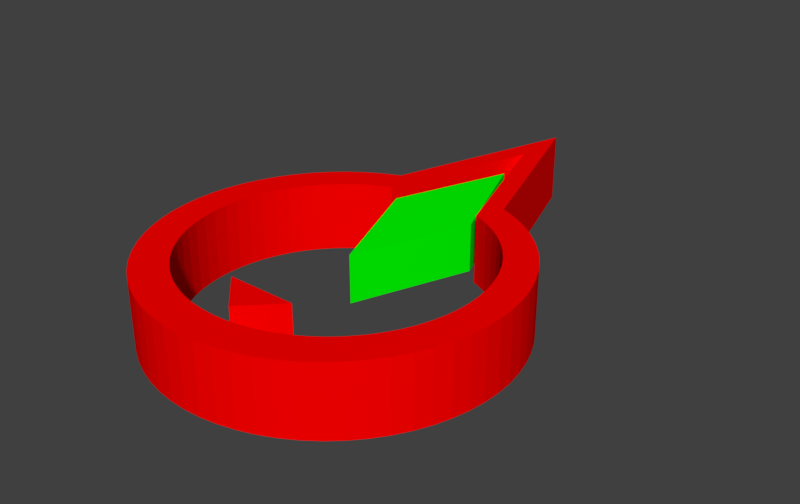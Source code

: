 # Source: EnemyType1Model.blend  (saved by Blender 2.79.0; exported with 4.5.12 LTS)
import bpy
from mathutils import Matrix  # noqa: F401  (used for matrix-valued properties, if any)

bpy.ops.wm.read_factory_settings(use_empty=True)
scene = bpy.context.scene
scene.name = 'Scene'

# ---- collections
col_collection_1 = bpy.data.collections.new('Collection 1'); scene.collection.children.link(col_collection_1)

# ---- materials (node trees are filled in below, after node groups)
mat_enemyhealthmaterial = bpy.data.materials.new('EnemyHealthMaterial')
mat_enemyhealthmaterial.alpha_threshold = 0.0
mat_enemyhealthmaterial.use_transparent_shadow = False
mat_enemyhealthmaterial.diffuse_color = (0.0, 1.0, 0.0, 1.0)
mat_enemyhealthmaterial.roughness = 0.5
mat_enemyhealthmaterial.specular_intensity = 0.0
mat_enemybodymaterial = bpy.data.materials.new('EnemyBodyMaterial')
mat_enemybodymaterial.alpha_threshold = 0.0
mat_enemybodymaterial.use_transparent_shadow = False
mat_enemybodymaterial.diffuse_color = (1.0, 0.0, 0.0, 1.0)
mat_enemybodymaterial.roughness = 0.5
mat_enemybodymaterial.specular_intensity = 0.0

# ---- material node trees

# ---- world
world_world = bpy.data.worlds.new('World'); scene.world = world_world
world_world.color = (0.05088, 0.05088, 0.05088)
world_world.use_sun_shadow = False
world_world.sun_shadow_jitter_overblur = 0.0
world_world.cycles.sampling_method = 'MANUAL'
world_world.light_settings.ao_factor = 0.01

# ---- meshes
me_cylinder_010 = bpy.data.meshes.new('Cylinder.010')
me_cylinder_010.from_pydata([(0.8887, -0.3466, 0.35), (0.0, -2.666, 0.35), (-0.8887, -0.3466, 0.35), (0.8887, -0.3466, -0.35), (-0.8887, -0.3466, -0.35), (0.0, -2.666, -0.35), (0.0, 1.973, -0.35), (0.0, 1.973, 0.35)], [], [(0, 1, 5, 3), (4, 5, 1, 2), (1, 0, 7, 2), (0, 3, 6, 7), (4, 2, 7, 6), (5, 4, 6, 3)])
me_cylinder_010.materials.append(mat_enemyhealthmaterial)
me_cylinder_010.use_remesh_preserve_volume = False
me_cylinder_010.use_remesh_preserve_attributes = False
me_cylinder_010.use_mirror_vertex_groups = False
me_cylinder_010.update()
me_cylinder_005 = bpy.data.meshes.new('Cylinder.005')
me_cylinder_005.from_pydata([(0.0, 2.5, -0.5), (0.0, 2.5, 0.5), (0.245, 2.488, -0.5), (0.245, 2.488, 0.5), (0.4877, 2.452, -0.5), (0.4877, 2.452, 0.5), (0.7257, 2.392, -0.5), (0.7257, 2.392, 0.5), (0.9567, 2.31, -0.5), (0.9567, 2.31, 0.5), (1.178, 2.205, -0.5), (1.178, 2.205, 0.5), (1.389, 2.079, -0.5), (1.389, 2.079, 0.5), (1.586, 1.933, -0.5), (1.586, 1.933, 0.5), (1.768, 1.768, -0.5), (1.768, 1.768, 0.5), (1.933, 1.586, -0.5), (1.933, 1.586, 0.5), (2.079, 1.389, -0.5), (2.079, 1.389, 0.5), (2.205, 1.178, -0.5), (2.205, 1.178, 0.5), (2.31, 0.9567, -0.5), (2.31, 0.9567, 0.5), (2.392, 0.7257, -0.5), (2.392, 0.7257, 0.5), (2.452, 0.4877, -0.5), (2.452, 0.4877, 0.5), (2.488, 0.245, -0.5), (2.488, 0.245, 0.5), (2.5, -4.073e-07, -0.5), (2.5, -4.073e-07, 0.5), (2.488, -0.245, -0.5), (2.488, -0.245, 0.5), (2.452, -0.4877, -0.5), (2.452, -0.4877, 0.5), (2.392, -0.7257, -0.5), (2.392, -0.7257, 0.5), (2.31, -0.9567, -0.5), (2.31, -0.9567, 0.5), (2.205, -1.178, -0.5), (2.205, -1.178, 0.5), (2.079, -1.389, -0.5), (2.079, -1.389, 0.5), (1.933, -1.586, -0.5), (1.933, -1.586, 0.5), (1.768, -1.768, -0.5), (1.768, -1.768, 0.5), (1.586, -1.933, -0.5), (1.586, -1.933, 0.5), (1.389, -2.079, -0.5), (1.389, -2.079, 0.5), (1.178, -2.205, -0.5), (1.178, -2.205, 0.5), (0.9567, -2.31, -0.5), (0.9567, -2.31, 0.5), (1.129, 1.647, 0.5), (1.129, 1.647, -0.5), (0.9581, 1.749, 0.5), (0.9581, 1.749, -0.5), (0.7778, 1.834, 0.5), (0.7778, 1.834, -0.5), (0.59, 1.902, 0.5), (0.59, 1.902, -0.5), (0.3965, 1.95, 0.5), (0.3965, 1.95, -0.5), (0.1992, 1.979, 0.5), (0.1992, 1.979, -0.5), (0.0, 1.989, 0.5), (0.0, 1.989, -0.5), (-0.9567, -2.31, -0.5), (-0.9567, -2.31, 0.5), (-1.178, -2.205, -0.5), (-1.178, -2.205, 0.5), (-1.389, -2.079, -0.5), (-1.389, -2.079, 0.5), (-1.586, -1.933, -0.5), (-1.586, -1.933, 0.5), (-1.768, -1.768, -0.5), (-1.768, -1.768, 0.5), (-1.933, -1.586, -0.5), (-1.933, -1.586, 0.5), (-2.079, -1.389, -0.5), (-2.079, -1.389, 0.5), (-2.205, -1.178, -0.5), (-2.205, -1.178, 0.5), (-2.31, -0.9567, -0.5), (-2.31, -0.9567, 0.5), (-2.392, -0.7257, -0.5), (-2.392, -0.7257, 0.5), (-2.452, -0.4877, -0.5), (-2.452, -0.4877, 0.5), (-2.488, -0.245, -0.5), (-2.488, -0.245, 0.5), (-2.5, -1.162e-06, -0.5), (-2.5, -1.162e-06, 0.5), (-2.488, 0.245, -0.5), (-2.488, 0.245, 0.5), (-2.452, 0.4877, -0.5), (-2.452, 0.4877, 0.5), (-2.392, 0.7257, -0.5), (-2.392, 0.7257, 0.5), (-2.31, 0.9567, -0.5), (-2.31, 0.9567, 0.5), (-2.205, 1.178, -0.5), (-2.205, 1.178, 0.5), (-2.079, 1.389, -0.5), (-2.079, 1.389, 0.5), (-1.933, 1.586, -0.5), (-1.933, 1.586, 0.5), (-1.768, 1.768, -0.5), (-1.768, 1.768, 0.5), (-1.586, 1.933, -0.5), (-1.586, 1.933, 0.5), (-1.389, 2.079, -0.5), (-1.389, 2.079, 0.5), (-1.178, 2.205, -0.5), (-1.178, 2.205, 0.5), (-0.9567, 2.31, -0.5), (-0.9567, 2.31, 0.5), (-0.7257, 2.392, -0.5), (-0.7257, 2.392, 0.5), (-0.4877, 2.452, -0.5), (-0.4877, 2.452, 0.5), (-0.2451, 2.488, -0.5), (-0.2451, 2.488, 0.5), (1.793, -1.002, 0.5), (1.793, -1.002, -0.5), (1.878, -0.8213, 0.5), (1.878, -0.8213, -0.5), (1.945, -0.6335, 0.5), (1.945, -0.6335, -0.5), (1.993, -0.44, 0.5), (1.993, -0.44, -0.5), (0.8887, -2.334, 0.5), (-1.793, -1.002, 0.5), (-1.793, -1.002, -0.5), (-1.69, -1.173, 0.5), (-1.69, -1.173, -0.5), (-1.571, -1.333, 0.5), (1.129, -1.733, 0.5), (1.129, -1.733, -0.5), (1.289, -1.615, 0.5), (1.289, -1.615, -0.5), (1.437, -1.481, 0.5), (-1.571, -1.333, -0.5), (-1.437, -1.481, 0.5), (-1.437, -1.481, -0.5), (-1.289, -1.615, 0.5), (0.0, -5.0, 0.5), (-1.289, -1.615, -0.5), (-0.8887, -2.334, 0.5), (2.023, -0.2427, 0.5), (2.023, -0.2427, -0.5), (2.033, -0.04346, 0.5), (2.033, -0.04346, -0.5), (2.023, 0.1558, 0.5), (2.023, 0.1558, -0.5), (1.993, 0.3531, 0.5), (1.437, -1.481, -0.5), (1.571, -1.333, 0.5), (1.571, -1.333, -0.5), (-1.129, -1.733, 0.5), (-1.129, -1.733, -0.5), (-0.9581, -1.836, 0.5), (-0.9581, -1.836, -0.5), (-0.7778, -1.921, 0.5), (0.8887, -2.334, -0.5), (1.993, 0.3531, -0.5), (1.945, 0.5466, 0.5), (1.945, 0.5466, -0.5), (1.878, 0.7344, 0.5), (1.878, 0.7344, -0.5), (1.793, 0.9147, 0.5), (1.793, 0.9147, -0.5), (1.69, 1.086, 0.5), (1.289, 1.528, -0.5), (-0.8887, -2.334, -0.5), (1.69, 1.086, -0.5), (1.571, 1.246, 0.5), (1.437, 1.394, -0.5), (1.437, 1.394, 0.5), (0.0, -5.0, -0.5), (1.571, 1.246, -0.5), (1.289, 1.528, 0.5), (-0.7778, -1.921, -0.5), (0.7778, -1.921, 0.5), (0.7778, -1.921, -0.5), (0.9581, -1.836, 0.5), (0.9581, -1.836, -0.5), (1.69, -1.173, 0.5), (1.69, -1.173, -0.5), (-1.878, -0.8213, -0.5), (-1.878, -0.8213, 0.5), (-1.945, -0.6335, -0.5), (-1.945, -0.6335, 0.5), (-1.993, -0.44, -0.5), (-1.993, -0.44, 0.5), (-2.023, -0.2427, -0.5), (-2.023, -0.2427, 0.5), (-2.033, -0.04346, -0.5), (-2.033, -0.04346, 0.5), (-2.023, 0.1558, -0.5), (-2.023, 0.1558, 0.5), (-1.993, 0.3531, -0.5), (-1.993, 0.3531, 0.5), (-1.945, 0.5466, -0.5), (-1.945, 0.5466, 0.5), (-1.878, 0.7344, -0.5), (-1.878, 0.7344, 0.5), (-1.793, 0.9147, -0.5), (-1.793, 0.9147, 0.5), (-1.69, 1.086, -0.5), (-1.69, 1.086, 0.5), (-1.571, 1.246, -0.5), (-1.571, 1.246, 0.5), (-1.437, 1.394, -0.5), (-1.437, 1.394, 0.5), (-1.289, 1.528, -0.5), (-1.289, 1.528, 0.5), (-1.129, 1.647, -0.5), (-1.129, 1.647, 0.5), (-0.9581, 1.749, -0.5), (-0.9581, 1.749, 0.5), (-0.7778, 1.834, -0.5), (-0.7778, 1.834, 0.5), (-0.59, 1.902, -0.5), (-0.59, 1.902, 0.5), (-0.3965, 1.95, -0.5), (-0.3965, 1.95, 0.5), (-0.1992, 1.979, -0.5), (-0.1992, 1.979, 0.5), (0.7225, -1.941, 0.5), (0.0, -4.109, 0.5), (-0.7225, -1.941, 0.5), (0.7225, -1.941, -0.5), (-0.7225, -1.941, -0.5), (0.0, -4.109, -0.5), (0.5, 1.25, 0.5), (0.0, 1.75, 0.5), (-0.5, 1.25, 0.5), (0.5, 1.25, -0.5), (0.0, 1.75, -0.5), (-0.5, 1.25, -0.5)], [], [(0, 1, 3, 2), (2, 3, 5, 4), (4, 5, 7, 6), (6, 7, 9, 8), (8, 9, 11, 10), (10, 11, 13, 12), (12, 13, 15, 14), (14, 15, 17, 16), (16, 17, 19, 18), (18, 19, 21, 20), (20, 21, 23, 22), (22, 23, 25, 24), (24, 25, 27, 26), (26, 27, 29, 28), (28, 29, 31, 30), (30, 31, 33, 32), (32, 33, 35, 34), (34, 35, 37, 36), (36, 37, 39, 38), (38, 39, 41, 40), (40, 41, 43, 42), (42, 43, 45, 44), (44, 45, 47, 46), (46, 47, 49, 48), (48, 49, 51, 50), (50, 51, 53, 52), (52, 53, 55, 54), (54, 55, 57, 56), (180, 176, 175, 177), (59, 178, 186, 58), (65, 63, 62, 64), (67, 65, 64, 66), (69, 67, 66, 68), (71, 69, 68, 70), (136, 151, 184, 169), (185, 180, 177, 181), (72, 73, 75, 74), (74, 75, 77, 76), (76, 77, 79, 78), (78, 79, 81, 80), (80, 81, 83, 82), (82, 83, 85, 84), (84, 85, 87, 86), (86, 87, 89, 88), (88, 89, 91, 90), (90, 91, 93, 92), (92, 93, 95, 94), (94, 95, 97, 96), (96, 97, 99, 98), (98, 99, 101, 100), (100, 101, 103, 102), (102, 103, 105, 104), (104, 105, 107, 106), (106, 107, 109, 108), (108, 109, 111, 110), (110, 111, 113, 112), (112, 113, 115, 114), (114, 115, 117, 116), (116, 117, 119, 118), (118, 119, 121, 120), (120, 121, 123, 122), (122, 123, 125, 124), (178, 182, 183, 186), (124, 125, 127, 126), (126, 127, 1, 0), (179, 184, 151, 153), (194, 196, 197, 195), (140, 138, 137, 139), (147, 140, 139, 141), (149, 147, 141, 148), (152, 149, 148, 150), (165, 152, 150, 164), (167, 165, 164, 166), (187, 167, 166, 168), (210, 212, 213, 211), (208, 210, 211, 209), (206, 208, 209, 207), (204, 206, 207, 205), (55, 190, 188, 57), (57, 188, 234, 136), (136, 234, 235, 151), (189, 237, 234, 188), (191, 189, 188, 190), (234, 237, 239, 235), (143, 191, 190, 142), (145, 143, 142, 144), (161, 145, 144, 146), (163, 161, 146, 162), (193, 163, 162, 192), (138, 194, 195, 137), (202, 204, 205, 203), (198, 200, 201, 199), (238, 236, 235, 239), (232, 71, 70, 233), (230, 232, 233, 231), (228, 230, 231, 229), (226, 228, 229, 227), (224, 226, 227, 225), (129, 193, 192, 128), (131, 129, 128, 130), (133, 131, 130, 132), (135, 133, 132, 134), (155, 135, 134, 154), (157, 155, 154, 156), (159, 157, 156, 158), (63, 61, 60, 62), (176, 174, 173, 175), (61, 59, 58, 60), (179, 153, 73, 72), (174, 172, 171, 173), (56, 57, 136, 169), (182, 185, 181, 183), (170, 159, 158, 160), (172, 170, 160, 171), (220, 222, 223, 221), (222, 224, 225, 223), (218, 220, 221, 219), (216, 218, 219, 217), (214, 216, 217, 215), (212, 214, 215, 213), (196, 198, 199, 197), (200, 202, 203, 201), (238, 187, 168, 236), (53, 142, 190, 55), (51, 144, 142, 53), (49, 146, 144, 51), (47, 162, 146, 49), (45, 192, 162, 47), (43, 128, 192, 45), (41, 130, 128, 43), (39, 132, 130, 41), (37, 134, 132, 39), (35, 154, 134, 37), (33, 156, 154, 35), (31, 158, 156, 33), (29, 160, 158, 31), (27, 171, 160, 29), (25, 173, 171, 27), (23, 175, 173, 25), (21, 177, 175, 23), (19, 181, 177, 21), (17, 183, 181, 19), (15, 186, 183, 17), (13, 58, 186, 15), (11, 60, 58, 13), (9, 62, 60, 11), (7, 64, 62, 9), (5, 66, 64, 7), (3, 68, 66, 5), (1, 70, 68, 3), (127, 233, 70, 1), (125, 231, 233, 127), (123, 229, 231, 125), (121, 227, 229, 123), (119, 225, 227, 121), (117, 223, 225, 119), (115, 221, 223, 117), (113, 219, 221, 115), (111, 217, 219, 113), (109, 215, 217, 111), (107, 213, 215, 109), (105, 211, 213, 107), (103, 209, 211, 105), (101, 207, 209, 103), (99, 205, 207, 101), (97, 203, 205, 99), (95, 201, 203, 97), (93, 199, 201, 95), (91, 197, 199, 93), (89, 195, 197, 91), (87, 137, 195, 89), (85, 139, 137, 87), (83, 141, 139, 85), (81, 148, 141, 83), (79, 150, 148, 81), (77, 164, 150, 79), (75, 166, 164, 77), (73, 168, 166, 75), (153, 236, 168, 73), (153, 151, 235, 236), (169, 184, 239, 237), (179, 238, 239, 184), (72, 187, 238, 179), (74, 167, 187, 72), (76, 165, 167, 74), (78, 152, 165, 76), (80, 149, 152, 78), (82, 147, 149, 80), (84, 140, 147, 82), (86, 138, 140, 84), (88, 194, 138, 86), (90, 196, 194, 88), (92, 198, 196, 90), (94, 200, 198, 92), (96, 202, 200, 94), (98, 204, 202, 96), (100, 206, 204, 98), (102, 208, 206, 100), (104, 210, 208, 102), (106, 212, 210, 104), (108, 214, 212, 106), (110, 216, 214, 108), (112, 218, 216, 110), (114, 220, 218, 112), (116, 222, 220, 114), (118, 224, 222, 116), (120, 226, 224, 118), (122, 228, 226, 120), (124, 230, 228, 122), (126, 232, 230, 124), (0, 71, 232, 126), (2, 69, 71, 0), (4, 67, 69, 2), (6, 65, 67, 4), (8, 63, 65, 6), (10, 61, 63, 8), (12, 59, 61, 10), (14, 178, 59, 12), (16, 182, 178, 14), (18, 185, 182, 16), (20, 180, 185, 18), (22, 176, 180, 20), (24, 174, 176, 22), (26, 172, 174, 24), (28, 170, 172, 26), (30, 159, 170, 28), (32, 157, 159, 30), (34, 155, 157, 32), (36, 135, 155, 34), (38, 133, 135, 36), (40, 131, 133, 38), (42, 129, 131, 40), (44, 193, 129, 42), (46, 163, 193, 44), (48, 161, 163, 46), (50, 145, 161, 48), (52, 143, 145, 50), (54, 191, 143, 52), (56, 189, 191, 54), (169, 237, 189, 56), (245, 244, 243), (242, 240, 241), (242, 241, 244, 245), (240, 243, 244, 241), (242, 245, 243, 240)])
me_cylinder_005.materials.append(mat_enemybodymaterial)
me_cylinder_005.use_remesh_preserve_volume = False
me_cylinder_005.use_remesh_preserve_attributes = False
me_cylinder_005.use_mirror_vertex_groups = False
me_cylinder_005.update()
arm_armature_000 = bpy.data.armatures.new('Armature.000')  # bones are not reproduced

# ---- objects
ob_enemy_type_1 = bpy.data.objects.new('Enemy Type 1', arm_armature_000)
ob_et1_health_unit_1 = bpy.data.objects.new('ET1 Health Unit 1', me_cylinder_010)
ob_enemytype1_body = bpy.data.objects.new('EnemyType1 Body', me_cylinder_005)

# ---- transforms, parenting, visibility, modifiers, constraints
ob_enemy_type_1.location = (0.0, 0.0, 0.5)
ob_enemy_type_1.rotation_euler = (0.0, -0.0, 3.142)
ob_enemy_type_1.show_in_front = True
ob_enemy_type_1.lineart.crease_threshold = 0.0
ob_et1_health_unit_1.parent = ob_enemy_type_1
ob_et1_health_unit_1.matrix_parent_inverse = Matrix(((1.0, 0.0, 0.0, 0.0), (0.0, 1.0, 0.0, 0.0), (0.0, 0.0, 1.0, -0.5), (0.0, 0.0, 0.0, 1.0)))
ob_et1_health_unit_1.location = (0.0, -1.692, 0.5)
ob_et1_health_unit_1.scale = (0.7251, 0.7251, 1.0)
ob_et1_health_unit_1.lineart.crease_threshold = 0.0
_vg = ob_et1_health_unit_1.vertex_groups.new(name='Body')
_vg.add([0, 1, 2, 3, 4, 5, 6, 7], 1.0, 'REPLACE')
_m = ob_et1_health_unit_1.modifiers.new('Armature', 'ARMATURE')
_m.object = ob_enemy_type_1
ob_enemytype1_body.parent = ob_enemy_type_1
ob_enemytype1_body.matrix_parent_inverse = Matrix(((1.0, 0.0, 0.0, 0.0), (0.0, 1.0, 0.0, 0.0), (0.0, 0.0, 1.0, -0.5), (0.0, 0.0, 0.0, 1.0)))
ob_enemytype1_body.location = (0.0, 0.0, 0.5)
ob_enemytype1_body.lineart.crease_threshold = 0.0
_vg = ob_enemytype1_body.vertex_groups.new(name='Body')
for _i, _w in zip([0, 1, 2, 3, 4, 5, 6, 7, 8, 9, 10, 11, 12, 13, 14, 15, 16, 17, 18, 19, 20, 21, 22, 23, 24, 25, 26, 27, 28, 29, 30, 31, 32, 33, 34, 35, 36, 37, 38, 39, 40, 41, 42, 43, 44, 45, 46, 47, 48, 49, 50, 51, 52, 53, 54, 55, 56, 57, 58, 59, 60, 61, 62, 63, 64, 65, 66, 67, 68, 69, 70, 71, 72, 73, 74, 75, 76, 77, 78, 79, 80, 81, 82, 83, 84, 85, 86, 87, 88, 89, 90, 91, 92, 93, 94, 95, 96, 97, 98, 99, 100, 101, 102, 103, 104, 105, 106, 107, 108, 109, 110, 111, 112, 113, 114, 115, 116, 117, 118, 119, 120, 121, 122, 123, 124, 125, 126, 127, 128, 129, 130, 131, 132, 133, 134, 135, 136, 137, 138, 139, 140, 141, 142, 143, 144, 145, 146, 147, 148, 149, 150, 151, 152, 153, 154, 155, 156, 157, 158, 159, 160, 161, 162, 163, 164, 165, 166, 167, 168, 169, 170, 171, 172, 173, 174, 175, 176, 177, 178, 179, 180, 181, 182, 183, 184, 185, 186, 187, 188, 189, 190, 191, 192, 193, 194, 195, 196, 197, 198, 199, 200, 201, 202, 203, 204, 205, 206, 207, 208, 209, 210, 211, 212, 213, 214, 215, 216, 217, 218, 219, 220, 221, 222, 223, 224, 225, 226, 227, 228, 229, 230, 231, 232, 233, 234, 235, 236, 237, 238, 239, 240, 241, 242, 243, 244, 245], [0.994, 1.0, 0.9907, 0.9856, 0.9918, 0.9953, 0.9918, 0.9799, 0.9918, 0.9812, 0.9944, 0.9844, 0.9996, 0.9865, 1.0, 0.9878, 1.0, 0.989, 0.9998, 0.9901, 0.9923, 0.9911, 0.9927, 0.9919, 0.9931, 0.9926, 0.9938, 0.9932, 0.9981, 0.9936, 1.0, 0.9939, 1.0, 0.9942, 1.0, 0.9947, 1.0, 0.9983, 1.0, 1.0, 1.0, 1.0, 1.0, 1.0, 1.0, 1.0, 1.0, 1.0, 0.9999, 1.0, 0.9992, 1.0, 1.0, 1.0, 1.0, 1.0, 0.9959, 1.0, 0.9918, 1.0, 0.9999, 1.0, 1.0, 1.0, 1.0, 1.0, 1.0, 1.0, 1.0, 1.0, 1.0, 1.0, 1.0, 1.0, 1.0, 1.0, 1.0, 1.0, 1.0, 1.0, 1.0, 1.0, 1.0, 1.0, 1.0, 1.0, 1.0, 1.0, 1.0, 1.0, 1.0, 1.0, 1.0, 1.0, 1.0, 1.0, 1.0, 1.0, 1.0, 1.0, 1.0, 1.0, 1.0, 1.0, 1.0, 1.0, 1.0, 1.0, 1.0, 1.0, 0.9747, 1.0, 0.9629, 1.0, 0.9982, 1.0, 1.0, 1.0, 1.0, 1.0, 1.0, 1.0, 1.0, 1.0, 1.0, 1.0, 1.0, 1.0, 1.0, 0.9946, 1.0, 0.9948, 1.0, 0.9949, 1.0, 0.995, 1.0, 1.0, 1.0, 1.0, 1.0, 1.0, 1.0, 1.0, 1.0, 0.9931, 1.0, 1.0, 1.0, 1.0, 1.0, 1.0, 1.0, 1.0, 1.0, 0.9949, 1.0, 0.9949, 1.0, 0.9947, 1.0, 0.9936, 1.0, 0.994, 1.0, 1.0, 1.0, 1.0, 1.0, 1.0, 0.9945, 1.0, 0.9942, 0.9999, 0.9939, 0.9939, 0.9934, 0.9916, 1.0, 1.0, 0.9929, 0.9903, 0.9987, 0.9885, 0.9948, 0.9924, 0.9865, 1.0, 1.0, 0.9993, 1.0, 0.9998, 1.0, 0.9943, 1.0, 1.0, 1.0, 1.0, 1.0, 1.0, 1.0, 1.0, 1.0, 1.0, 1.0, 1.0, 1.0, 1.0, 1.0, 1.0, 1.0, 1.0, 1.0, 1.0, 1.0, 1.0, 1.0, 1.0, 1.0, 1.0, 1.0, 1.0, 1.0, 1.0, 1.0, 1.0, 1.0, 1.0, 1.0, 1.0, 1.0, 1.0, 1.0, 1.0, 1.0, 1.0, 1.0, 0.9997, 1.0, 1.0, 1.0, 1.0, 1.0, 1.0, 1.0, 1.0]): _vg.add([_i], _w, 'REPLACE')
_m = ob_enemytype1_body.modifiers.new('Armature', 'ARMATURE')
_m.object = ob_enemy_type_1

# ---- collection membership
col_collection_1.objects.link(ob_enemy_type_1)
col_collection_1.objects.link(ob_et1_health_unit_1)
col_collection_1.objects.link(ob_enemytype1_body)

# ---- scene / render settings (as saved in the file)
scene.frame_start = 0; scene.frame_end = 50; scene.frame_set(0)
scene.render.engine = 'BLENDER_EEVEE_NEXT'
scene.render.image_settings.file_format = 'FFMPEG'
scene.render.resolution_y = 1209
scene.render.resolution_percentage = 50
scene.render.dither_intensity = 0.0
scene.cycles.use_denoising = False
scene.cycles.samples = 128
scene.cycles.sampling_pattern = 'TABULATED_SOBOL'
scene.cycles.use_adaptive_sampling = False
scene.cycles.use_light_tree = False
scene.cycles.blur_glossy = 0.0
scene.cycles.sample_clamp_indirect = 0.0
scene.view_settings.view_transform = 'Standard'
bpy.context.view_layer.update()

# ---- added for rendering (the .blend has no active camera and no usable light): camera, sun
cam_auto = bpy.data.cameras.new('AutoCamera')
cam_auto.lens = 50.0
cam_auto.sensor_width = 36.0
cam_auto.clip_end = 1000.0
ob_auto_camera = bpy.data.objects.new('AutoCamera', cam_auto)
scene.collection.objects.link(ob_auto_camera)
ob_auto_camera.location = (8.39103, -8.81924, 7.21282)
ob_auto_camera.rotation_euler = (1.09748, -7.21219e-08, 0.694738)
scene.camera = ob_auto_camera
light_auto_sun = bpy.data.lights.new('AutoSun', 'SUN')
light_auto_sun.energy = 3.0
light_auto_sun.angle = 0.0523599
ob_auto_sun = bpy.data.objects.new('AutoSun', light_auto_sun)
scene.collection.objects.link(ob_auto_sun)
ob_auto_sun.rotation_euler = (0.872665, 0.174533, 0.523599)
bpy.context.view_layer.update()
